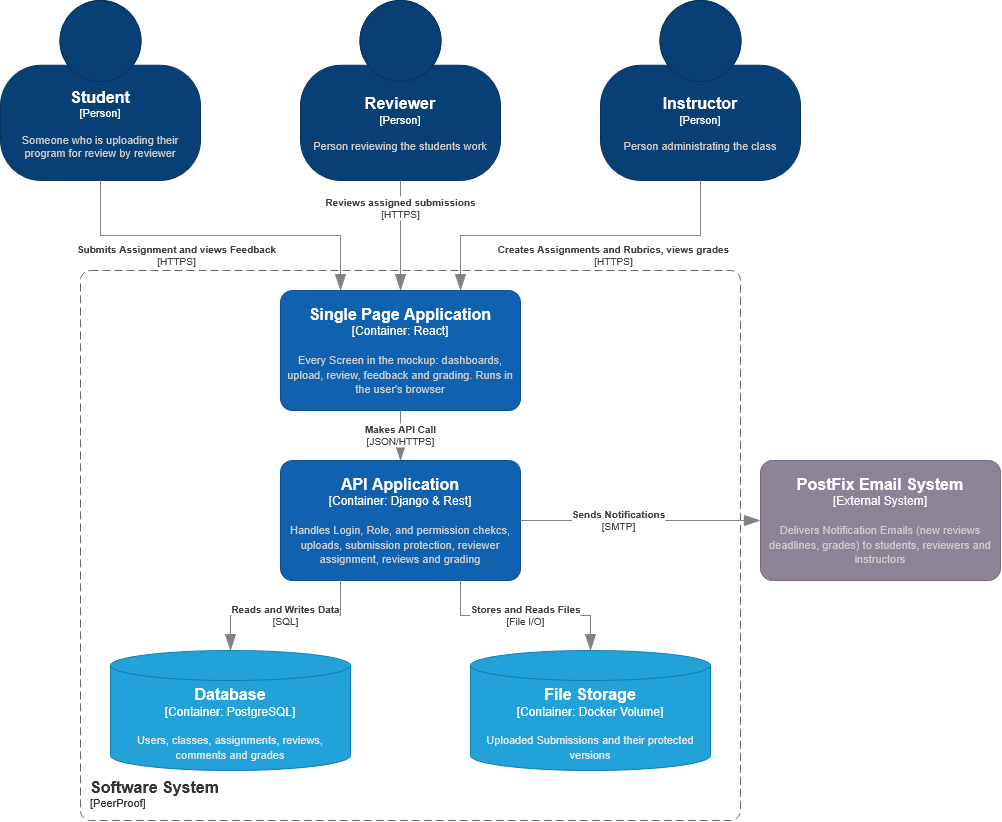

The diagram above was exported from draw.io. Its source (the exported page's mxGraphModel, read from the mxfile embedded in the PNG):
<mxGraphModel dx="1990" dy="1100" grid="1" gridSize="10" guides="1" tooltips="1" connect="1" arrows="1" fold="1" page="1" pageScale="1" pageWidth="850" pageHeight="1100" math="0" shadow="0">
  <root>
    <mxCell id="0" />
    <mxCell id="1" parent="0" />
    <object placeholders="1" c4Name="Student" c4Type="Person" c4Description="Someone who is uploading their program for review by reviewer" label="&lt;font style=&quot;font-size: 16px&quot;&gt;&lt;b&gt;%c4Name%&lt;/b&gt;&lt;/font&gt;&lt;div&gt;[%c4Type%]&lt;/div&gt;&lt;br&gt;&lt;div&gt;&lt;font style=&quot;font-size: 11px&quot;&gt;&lt;font color=&quot;#cccccc&quot;&gt;%c4Description%&lt;/font&gt;&lt;/div&gt;" id="ohsL-G4WMXVmwci4YPPK-1">
      <mxCell parent="1" style="html=1;fontSize=11;dashed=0;whiteSpace=wrap;fillColor=#083F75;strokeColor=#06315C;fontColor=#ffffff;shape=mxgraph.c4.person2;align=center;metaEdit=1;points=[[0.5,0,0],[1,0.5,0],[1,0.75,0],[0.75,1,0],[0.5,1,0],[0.25,1,0],[0,0.75,0],[0,0.5,0]];resizable=0;" vertex="1">
        <mxGeometry height="180" width="200" x="40" y="30" as="geometry" />
      </mxCell>
    </object>
    <object placeholders="1" c4Name="Reviewer" c4Type="Person" c4Description="Person reviewing the students work" label="&lt;font style=&quot;font-size: 16px&quot;&gt;&lt;b&gt;%c4Name%&lt;/b&gt;&lt;/font&gt;&lt;div&gt;[%c4Type%]&lt;/div&gt;&lt;br&gt;&lt;div&gt;&lt;font style=&quot;font-size: 11px&quot;&gt;&lt;font color=&quot;#cccccc&quot;&gt;%c4Description%&lt;/font&gt;&lt;/div&gt;" id="ohsL-G4WMXVmwci4YPPK-2">
      <mxCell parent="1" style="html=1;fontSize=11;dashed=0;whiteSpace=wrap;fillColor=#083F75;strokeColor=#06315C;fontColor=#ffffff;shape=mxgraph.c4.person2;align=center;metaEdit=1;points=[[0.5,0,0],[1,0.5,0],[1,0.75,0],[0.75,1,0],[0.5,1,0],[0.25,1,0],[0,0.75,0],[0,0.5,0]];resizable=0;" vertex="1">
        <mxGeometry height="180" width="200" x="340" y="30" as="geometry" />
      </mxCell>
    </object>
    <object placeholders="1" c4Name="Instructor" c4Type="Person" c4Description="Person administrating the class" label="&lt;font style=&quot;font-size: 16px&quot;&gt;&lt;b&gt;%c4Name%&lt;/b&gt;&lt;/font&gt;&lt;div&gt;[%c4Type%]&lt;/div&gt;&lt;br&gt;&lt;div&gt;&lt;font style=&quot;font-size: 11px&quot;&gt;&lt;font color=&quot;#cccccc&quot;&gt;%c4Description%&lt;/font&gt;&lt;/div&gt;" id="ohsL-G4WMXVmwci4YPPK-3">
      <mxCell parent="1" style="html=1;fontSize=11;dashed=0;whiteSpace=wrap;fillColor=#083F75;strokeColor=#06315C;fontColor=#ffffff;shape=mxgraph.c4.person2;align=center;metaEdit=1;points=[[0.5,0,0],[1,0.5,0],[1,0.75,0],[0.75,1,0],[0.5,1,0],[0.25,1,0],[0,0.75,0],[0,0.5,0]];resizable=0;" vertex="1">
        <mxGeometry height="180" width="200" x="640" y="30" as="geometry" />
      </mxCell>
    </object>
    <object placeholders="1" c4Type="Relationship" c4Technology="HTTPS" c4Description="Submits Assignment and views Feedback" label="&lt;div style=&quot;text-align: left&quot;&gt;&lt;div style=&quot;text-align: center&quot;&gt;&lt;b&gt;%c4Description%&lt;/b&gt;&lt;/div&gt;&lt;div style=&quot;text-align: center&quot;&gt;[%c4Technology%]&lt;/div&gt;&lt;/div&gt;" id="Yu1ehWrNAEbfUrR3aRz0-4">
      <mxCell edge="1" parent="1" source="ohsL-G4WMXVmwci4YPPK-1" style="endArrow=blockThin;html=1;fontSize=10;fontColor=#404040;strokeWidth=1;endFill=1;strokeColor=#828282;elbow=vertical;metaEdit=1;endSize=14;startSize=14;jumpStyle=arc;jumpSize=16;rounded=0;edgeStyle=orthogonalEdgeStyle;defaultLabelBackgroundColor=page;exitX=0.5;exitY=1;exitDx=0;exitDy=0;exitPerimeter=0;entryX=0.25;entryY=0;entryDx=0;entryDy=0;entryPerimeter=0;">
        <mxGeometry relative="1" width="240" x="-0.25" y="-20" as="geometry">
          <mxPoint as="offset" />
          <mxPoint x="580" y="360" as="sourcePoint" />
          <mxPoint x="380" y="320" as="targetPoint" />
        </mxGeometry>
      </mxCell>
    </object>
    <object placeholders="1" c4Type="Relationship" c4Technology="HTTPS" c4Description="Reviews assigned submissions" label="&lt;div style=&quot;text-align: left&quot;&gt;&lt;div style=&quot;text-align: center&quot;&gt;&lt;b&gt;%c4Description%&lt;/b&gt;&lt;/div&gt;&lt;div style=&quot;text-align: center&quot;&gt;[%c4Technology%]&lt;/div&gt;&lt;/div&gt;" id="Yu1ehWrNAEbfUrR3aRz0-6">
      <mxCell edge="1" parent="1" source="ohsL-G4WMXVmwci4YPPK-2" style="endArrow=blockThin;html=1;fontSize=10;fontColor=#404040;strokeWidth=1;endFill=1;strokeColor=#828282;elbow=vertical;metaEdit=1;endSize=14;startSize=14;jumpStyle=arc;jumpSize=16;rounded=0;edgeStyle=orthogonalEdgeStyle;defaultLabelBackgroundColor=page;exitX=0.5;exitY=1;exitDx=0;exitDy=0;exitPerimeter=0;entryX=0.5;entryY=0;entryDx=0;entryDy=0;entryPerimeter=0;">
        <mxGeometry relative="1" width="240" x="-0.5" as="geometry">
          <mxPoint as="offset" />
          <mxPoint x="580" y="360" as="sourcePoint" />
          <mxPoint x="440" y="320" as="targetPoint" />
        </mxGeometry>
      </mxCell>
    </object>
    <object placeholders="1" c4Type="Relationship" c4Technology="HTTPS" c4Description="Creates Assignments and Rubrics, views grades" label="&lt;div style=&quot;text-align: left&quot;&gt;&lt;div style=&quot;text-align: center&quot;&gt;&lt;b&gt;%c4Description%&lt;/b&gt;&lt;/div&gt;&lt;div style=&quot;text-align: center&quot;&gt;[%c4Technology%]&lt;/div&gt;&lt;/div&gt;" id="Yu1ehWrNAEbfUrR3aRz0-7">
      <mxCell edge="1" parent="1" source="ohsL-G4WMXVmwci4YPPK-3" style="endArrow=blockThin;html=1;fontSize=10;fontColor=#404040;strokeWidth=1;endFill=1;strokeColor=#828282;elbow=vertical;metaEdit=1;endSize=14;startSize=14;jumpStyle=arc;jumpSize=16;rounded=0;edgeStyle=orthogonalEdgeStyle;defaultLabelBackgroundColor=page;exitX=0.5;exitY=1;exitDx=0;exitDy=0;exitPerimeter=0;entryX=0.75;entryY=0;entryDx=0;entryDy=0;entryPerimeter=0;">
        <mxGeometry relative="1" width="240" x="-0.1875" y="20" as="geometry">
          <mxPoint as="offset" />
          <mxPoint x="610" y="270" as="sourcePoint" />
          <mxPoint x="500" y="320" as="targetPoint" />
        </mxGeometry>
      </mxCell>
    </object>
    <object placeholders="1" c4Name="Single Page Application" c4Type="Container: React" c4Description="Every Screen in the mockup: dashboards, upload, review, feedback and grading. Runs in the user's browser" label="&lt;font style=&quot;font-size: 16px&quot;&gt;&lt;b&gt;%c4Name%&lt;/b&gt;&lt;/font&gt;&lt;div&gt;[%c4Type%]&lt;/div&gt;&lt;br&gt;&lt;div&gt;&lt;font style=&quot;font-size: 11px&quot;&gt;&lt;font color=&quot;#cccccc&quot;&gt;%c4Description%&lt;/font&gt;&lt;/div&gt;" id="nd312M0d8AhYBl0XhRN4-1">
      <mxCell parent="1" style="rounded=1;whiteSpace=wrap;html=1;labelBackgroundColor=none;fillColor=#1061B0;fontColor=#ffffff;align=center;arcSize=10;strokeColor=#0D5091;metaEdit=1;resizable=0;points=[[0.25,0,0],[0.5,0,0],[0.75,0,0],[1,0.25,0],[1,0.5,0],[1,0.75,0],[0.75,1,0],[0.5,1,0],[0.25,1,0],[0,0.75,0],[0,0.5,0],[0,0.25,0]];" vertex="1">
        <mxGeometry height="120" width="240" x="320" y="320" as="geometry" />
      </mxCell>
    </object>
    <object placeholders="1" c4Name="API Application" c4Type="Container: Django &amp; Rest" c4Description="Handles Login, Role, and permission chekcs, uploads, submission protection, reviewer assignment, reviews and grading" label="&lt;font style=&quot;font-size: 16px&quot;&gt;&lt;b&gt;%c4Name%&lt;/b&gt;&lt;/font&gt;&lt;div&gt;[%c4Type%]&lt;/div&gt;&lt;br&gt;&lt;div&gt;&lt;font style=&quot;font-size: 11px&quot;&gt;&lt;font color=&quot;#cccccc&quot;&gt;%c4Description%&lt;/font&gt;&lt;/div&gt;" id="nd312M0d8AhYBl0XhRN4-2">
      <mxCell parent="1" style="rounded=1;whiteSpace=wrap;html=1;labelBackgroundColor=none;fillColor=#1061B0;fontColor=#ffffff;align=center;arcSize=10;strokeColor=#0D5091;metaEdit=1;resizable=0;points=[[0.25,0,0],[0.5,0,0],[0.75,0,0],[1,0.25,0],[1,0.5,0],[1,0.75,0],[0.75,1,0],[0.5,1,0],[0.25,1,0],[0,0.75,0],[0,0.5,0],[0,0.25,0]];" vertex="1">
        <mxGeometry height="120" width="240" x="320" y="490" as="geometry" />
      </mxCell>
    </object>
    <object placeholders="1" c4Name="Database" c4Type="Container" c4Technology="PostgreSQL" c4Description="Users, classes, assignments, reviews, comments and grades" label="&lt;font style=&quot;font-size: 16px&quot;&gt;&lt;b&gt;%c4Name%&lt;/b&gt;&lt;/font&gt;&lt;div&gt;[%c4Type%:&amp;nbsp;%c4Technology%]&lt;/div&gt;&lt;br&gt;&lt;div&gt;&lt;font style=&quot;font-size: 11px&quot;&gt;&lt;font color=&quot;#E6E6E6&quot;&gt;%c4Description%&lt;/font&gt;&lt;/div&gt;" id="nd312M0d8AhYBl0XhRN4-4">
      <mxCell parent="1" style="shape=cylinder3;size=15;whiteSpace=wrap;html=1;boundedLbl=1;rounded=0;labelBackgroundColor=none;fillColor=#23A2D9;fontSize=12;fontColor=#ffffff;align=center;strokeColor=#0E7DAD;metaEdit=1;points=[[0.5,0,0],[1,0.25,0],[1,0.5,0],[1,0.75,0],[0.5,1,0],[0,0.75,0],[0,0.5,0],[0,0.25,0]];resizable=0;" vertex="1">
        <mxGeometry height="120" width="240" x="150" y="680" as="geometry" />
      </mxCell>
    </object>
    <object placeholders="1" c4Name="File Storage" c4Type="Container" c4Technology="Docker Volume" c4Description="Uploaded Submissions and their protected versions" label="&lt;font style=&quot;font-size: 16px&quot;&gt;&lt;b&gt;%c4Name%&lt;/b&gt;&lt;/font&gt;&lt;div&gt;[%c4Type%:&amp;nbsp;%c4Technology%]&lt;/div&gt;&lt;br&gt;&lt;div&gt;&lt;font style=&quot;font-size: 11px&quot;&gt;&lt;font color=&quot;#E6E6E6&quot;&gt;%c4Description%&lt;/font&gt;&lt;/div&gt;" id="nd312M0d8AhYBl0XhRN4-5">
      <mxCell parent="1" style="shape=cylinder3;size=15;whiteSpace=wrap;html=1;boundedLbl=1;rounded=0;labelBackgroundColor=none;fillColor=#23A2D9;fontSize=12;fontColor=#ffffff;align=center;strokeColor=#0E7DAD;metaEdit=1;points=[[0.5,0,0],[1,0.25,0],[1,0.5,0],[1,0.75,0],[0.5,1,0],[0,0.75,0],[0,0.5,0],[0,0.25,0]];resizable=0;" vertex="1">
        <mxGeometry height="120" width="240" x="510" y="680" as="geometry" />
      </mxCell>
    </object>
    <object placeholders="1" c4Type="Relationship" c4Technology="JSON/HTTPS" c4Description="Makes API Call" label="&lt;div style=&quot;text-align: left&quot;&gt;&lt;div style=&quot;text-align: center&quot;&gt;&lt;b&gt;%c4Description%&lt;/b&gt;&lt;/div&gt;&lt;div style=&quot;text-align: center&quot;&gt;[%c4Technology%]&lt;/div&gt;&lt;/div&gt;" id="nd312M0d8AhYBl0XhRN4-6">
      <mxCell edge="1" parent="1" source="nd312M0d8AhYBl0XhRN4-1" style="endArrow=blockThin;html=1;fontSize=10;fontColor=#404040;strokeWidth=1;endFill=1;strokeColor=#828282;elbow=vertical;metaEdit=1;endSize=14;startSize=14;jumpStyle=arc;jumpSize=16;rounded=0;edgeStyle=orthogonalEdgeStyle;defaultLabelBackgroundColor=page;exitX=0.5;exitY=1;exitDx=0;exitDy=0;exitPerimeter=0;entryX=0.5;entryY=0;entryDx=0;entryDy=0;entryPerimeter=0;" target="nd312M0d8AhYBl0XhRN4-2">
        <mxGeometry relative="1" width="240" as="geometry">
          <mxPoint x="340" y="600" as="sourcePoint" />
          <mxPoint x="580" y="600" as="targetPoint" />
        </mxGeometry>
      </mxCell>
    </object>
    <object placeholders="1" c4Type="Relationship" c4Technology="SQL" c4Description="Reads and Writes Data" label="&lt;div style=&quot;text-align: left&quot;&gt;&lt;div style=&quot;text-align: center&quot;&gt;&lt;b&gt;%c4Description%&lt;/b&gt;&lt;/div&gt;&lt;div style=&quot;text-align: center&quot;&gt;[%c4Technology%]&lt;/div&gt;&lt;/div&gt;" id="nd312M0d8AhYBl0XhRN4-8">
      <mxCell edge="1" parent="1" source="nd312M0d8AhYBl0XhRN4-2" style="endArrow=blockThin;html=1;fontSize=10;fontColor=#404040;strokeWidth=1;endFill=1;strokeColor=#828282;elbow=vertical;metaEdit=1;endSize=14;startSize=14;jumpStyle=arc;jumpSize=16;rounded=0;edgeStyle=orthogonalEdgeStyle;defaultLabelBackgroundColor=page;entryX=0.5;entryY=0;entryDx=0;entryDy=0;entryPerimeter=0;exitX=0.25;exitY=1;exitDx=0;exitDy=0;exitPerimeter=0;" target="nd312M0d8AhYBl0XhRN4-4">
        <mxGeometry relative="1" width="240" as="geometry">
          <mxPoint x="340" y="600" as="sourcePoint" />
          <mxPoint x="580" y="600" as="targetPoint" />
        </mxGeometry>
      </mxCell>
    </object>
    <object placeholders="1" c4Type="Relationship" c4Technology="File I/O" c4Description="Stores and Reads Files" label="&lt;div style=&quot;text-align: left&quot;&gt;&lt;div style=&quot;text-align: center&quot;&gt;&lt;b&gt;%c4Description%&lt;/b&gt;&lt;/div&gt;&lt;div style=&quot;text-align: center&quot;&gt;[%c4Technology%]&lt;/div&gt;&lt;/div&gt;" id="nd312M0d8AhYBl0XhRN4-9">
      <mxCell edge="1" parent="1" source="nd312M0d8AhYBl0XhRN4-2" style="endArrow=blockThin;html=1;fontSize=10;fontColor=#404040;strokeWidth=1;endFill=1;strokeColor=#828282;elbow=vertical;metaEdit=1;endSize=14;startSize=14;jumpStyle=arc;jumpSize=16;rounded=0;edgeStyle=orthogonalEdgeStyle;defaultLabelBackgroundColor=page;exitX=0.75;exitY=1;exitDx=0;exitDy=0;exitPerimeter=0;entryX=0.5;entryY=0;entryDx=0;entryDy=0;entryPerimeter=0;" target="nd312M0d8AhYBl0XhRN4-5">
        <mxGeometry relative="1" width="240" as="geometry">
          <mxPoint x="340" y="600" as="sourcePoint" />
          <mxPoint x="580" y="600" as="targetPoint" />
        </mxGeometry>
      </mxCell>
    </object>
    <object placeholders="1" c4Name="Software System" c4Type="SystemScopeBoundary" c4Application="PeerProof" label="&lt;font style=&quot;font-size: 16px&quot;&gt;&lt;b&gt;&lt;div style=&quot;text-align: left&quot;&gt;%c4Name%&lt;/div&gt;&lt;/b&gt;&lt;/font&gt;&lt;div style=&quot;text-align: left&quot;&gt;[%c4Application%]&lt;/div&gt;" id="nd312M0d8AhYBl0XhRN4-10">
      <mxCell parent="1" style="rounded=1;fontSize=11;whiteSpace=wrap;html=1;dashed=1;arcSize=20;fillColor=none;strokeColor=#666666;fontColor=#333333;labelBackgroundColor=none;align=left;verticalAlign=bottom;labelBorderColor=none;spacingTop=0;spacing=10;dashPattern=8 4;metaEdit=1;rotatable=0;perimeter=rectanglePerimeter;noLabel=0;labelPadding=0;allowArrows=0;connectable=0;expand=0;recursiveResize=0;editable=1;pointerEvents=0;absoluteArcSize=1;points=[[0.25,0,0],[0.5,0,0],[0.75,0,0],[1,0.25,0],[1,0.5,0],[1,0.75,0],[0.75,1,0],[0.5,1,0],[0.25,1,0],[0,0.75,0],[0,0.5,0],[0,0.25,0]];" vertex="1">
        <mxGeometry height="550" width="660" x="120" y="300" as="geometry" />
      </mxCell>
    </object>
    <object placeholders="1" c4Name="PostFix Email System" c4Type="External System" c4Description="Delivers Notification Emails (new reviews deadlines, grades) to students, reviewers and instructors" label="&lt;font style=&quot;font-size: 16px&quot;&gt;&lt;b&gt;%c4Name%&lt;/b&gt;&lt;/font&gt;&lt;div&gt;[%c4Type%]&lt;/div&gt;&lt;br&gt;&lt;div&gt;&lt;font style=&quot;font-size: 11px&quot;&gt;&lt;font color=&quot;#cccccc&quot;&gt;%c4Description%&lt;/font&gt;&lt;/div&gt;" id="nd312M0d8AhYBl0XhRN4-11">
      <mxCell parent="1" style="rounded=1;whiteSpace=wrap;html=1;labelBackgroundColor=none;fillColor=#8C8496;fontColor=#ffffff;align=center;arcSize=10;strokeColor=#736782;metaEdit=1;resizable=0;points=[[0.25,0,0],[0.5,0,0],[0.75,0,0],[1,0.25,0],[1,0.5,0],[1,0.75,0],[0.75,1,0],[0.5,1,0],[0.25,1,0],[0,0.75,0],[0,0.5,0],[0,0.25,0]];" vertex="1">
        <mxGeometry height="120" width="240" x="800" y="490" as="geometry" />
      </mxCell>
    </object>
    <object placeholders="1" c4Type="Relationship" c4Technology="SMTP" c4Description="Sends Notifications" label="&lt;div style=&quot;text-align: left&quot;&gt;&lt;div style=&quot;text-align: center&quot;&gt;&lt;b&gt;%c4Description%&lt;/b&gt;&lt;/div&gt;&lt;div style=&quot;text-align: center&quot;&gt;[%c4Technology%]&lt;/div&gt;&lt;/div&gt;" id="nd312M0d8AhYBl0XhRN4-13">
      <mxCell edge="1" parent="1" source="nd312M0d8AhYBl0XhRN4-2" style="endArrow=blockThin;html=1;fontSize=10;fontColor=#404040;strokeWidth=1;endFill=1;strokeColor=#828282;elbow=vertical;metaEdit=1;endSize=14;startSize=14;jumpStyle=arc;jumpSize=16;rounded=0;edgeStyle=orthogonalEdgeStyle;defaultLabelBackgroundColor=page;entryX=0;entryY=0.5;entryDx=0;entryDy=0;entryPerimeter=0;exitX=1;exitY=0.5;exitDx=0;exitDy=0;exitPerimeter=0;" target="nd312M0d8AhYBl0XhRN4-11">
        <mxGeometry relative="1" width="240" x="-0.1852" as="geometry">
          <mxPoint as="offset" />
          <mxPoint x="140" y="470" as="sourcePoint" />
          <mxPoint x="380" y="470" as="targetPoint" />
        </mxGeometry>
      </mxCell>
    </object>
  </root>
</mxGraphModel>